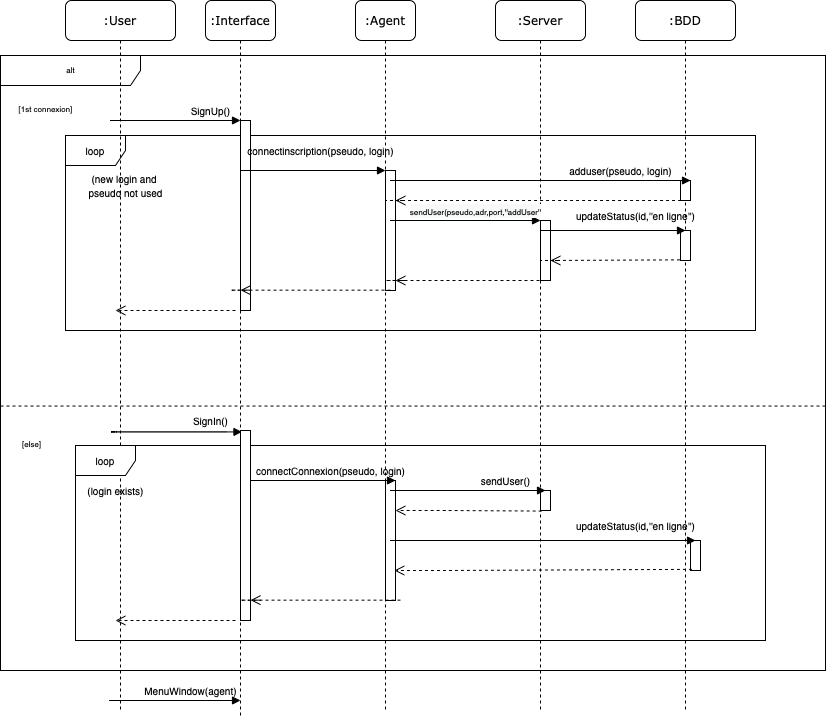

The diagram above was exported from draw.io. Its source (the exported page's mxGraphModel, read from the mxfile embedded in the PNG):
<mxGraphModel dx="1067" dy="569" grid="1" gridSize="10" guides="1" tooltips="1" connect="1" arrows="1" fold="1" page="1" pageScale="1" pageWidth="1100" pageHeight="850" background="none" math="0" shadow="0">
  <root>
    <mxCell id="0" />
    <mxCell id="1" parent="0" />
    <mxCell id="h3_hIYv7bYBdU0ZpUEtn-1" value="alt" style="shape=umlFrame;tabWidth=110;tabHeight=30;tabPosition=left;html=1;boundedLbl=1;labelInHeader=1;width=140;height=30;fontSize=8;" vertex="1" parent="1">
      <mxGeometry x="45" y="135" width="825" height="615" as="geometry" />
    </mxCell>
    <mxCell id="h3_hIYv7bYBdU0ZpUEtn-2" value="[else]" style="line;strokeWidth=1;dashed=1;labelPosition=center;verticalLabelPosition=bottom;align=left;verticalAlign=top;spacingLeft=20;spacingTop=15;fontSize=8;" vertex="1" parent="h3_hIYv7bYBdU0ZpUEtn-1">
      <mxGeometry y="338.25" width="825" height="24.599999999999998" as="geometry" />
    </mxCell>
    <mxCell id="h3_hIYv7bYBdU0ZpUEtn-3" value="&lt;span style=&quot;font-size: 8px ; text-align: left ; background-color: rgb(255 , 255 , 255)&quot;&gt;[1st connexion]&lt;/span&gt;" style="text;html=1;resizable=0;autosize=1;align=center;verticalAlign=middle;points=[];fillColor=none;strokeColor=none;rounded=0;" vertex="1" parent="h3_hIYv7bYBdU0ZpUEtn-1">
      <mxGeometry x="10" y="42.41379310344827" width="70" height="20" as="geometry" />
    </mxCell>
    <mxCell id="h3_hIYv7bYBdU0ZpUEtn-4" value="" style="html=1;verticalAlign=bottom;endArrow=block;labelBackgroundColor=none;fontFamily=Verdana;fontSize=12;edgeStyle=elbowEdgeStyle;elbow=vertical;" edge="1" parent="h3_hIYv7bYBdU0ZpUEtn-1">
      <mxGeometry relative="1" as="geometry">
        <mxPoint x="226.3719512195122" y="376.42241379310343" as="sourcePoint" />
        <mxPoint x="241.46341463414635" y="376.42241379310343" as="targetPoint" />
        <Array as="points">
          <mxPoint x="105.64024390243902" y="376.42241379310343" />
        </Array>
      </mxGeometry>
    </mxCell>
    <mxCell id="h3_hIYv7bYBdU0ZpUEtn-5" value="" style="html=1;verticalAlign=bottom;endArrow=block;labelBackgroundColor=none;fontFamily=Verdana;fontSize=12;edgeStyle=elbowEdgeStyle;elbow=vertical;" edge="1" parent="h3_hIYv7bYBdU0ZpUEtn-1">
      <mxGeometry relative="1" as="geometry">
        <mxPoint x="225" y="65" as="sourcePoint" />
        <mxPoint x="240" y="65" as="targetPoint" />
        <Array as="points">
          <mxPoint x="105" y="65" />
        </Array>
      </mxGeometry>
    </mxCell>
    <mxCell id="h3_hIYv7bYBdU0ZpUEtn-6" value="loop" style="shape=umlFrame;whiteSpace=wrap;html=1;fontSize=10;" vertex="1" parent="1">
      <mxGeometry x="110" y="215" width="690" height="195" as="geometry" />
    </mxCell>
    <mxCell id="h3_hIYv7bYBdU0ZpUEtn-7" value=":Interface" style="shape=umlLifeline;perimeter=lifelinePerimeter;whiteSpace=wrap;html=1;container=1;collapsible=0;recursiveResize=0;outlineConnect=0;rounded=1;shadow=0;comic=0;labelBackgroundColor=none;strokeWidth=1;fontFamily=Verdana;fontSize=12;align=center;" vertex="1" parent="1">
      <mxGeometry x="250" y="80" width="70" height="715" as="geometry" />
    </mxCell>
    <mxCell id="h3_hIYv7bYBdU0ZpUEtn-8" value="" style="html=1;points=[];perimeter=orthogonalPerimeter;rounded=0;shadow=0;comic=0;labelBackgroundColor=none;strokeWidth=1;fontFamily=Verdana;fontSize=12;align=center;" vertex="1" parent="h3_hIYv7bYBdU0ZpUEtn-7">
      <mxGeometry x="35" y="120" width="10" height="190" as="geometry" />
    </mxCell>
    <mxCell id="h3_hIYv7bYBdU0ZpUEtn-9" value="&lt;font size=&quot;1&quot;&gt;SignUp()&lt;/font&gt;" style="text;html=1;resizable=0;autosize=1;align=center;verticalAlign=middle;points=[];fillColor=none;strokeColor=none;rounded=0;" vertex="1" parent="h3_hIYv7bYBdU0ZpUEtn-7">
      <mxGeometry x="-20" y="100" width="50" height="20" as="geometry" />
    </mxCell>
    <mxCell id="h3_hIYv7bYBdU0ZpUEtn-10" value="&lt;font size=&quot;1&quot;&gt;updateStatus(id,''en ligne'')&lt;/font&gt;" style="text;html=1;resizable=0;autosize=1;align=center;verticalAlign=middle;points=[];fillColor=none;strokeColor=none;rounded=0;" vertex="1" parent="h3_hIYv7bYBdU0ZpUEtn-7">
      <mxGeometry x="360" y="205" width="140" height="20" as="geometry" />
    </mxCell>
    <mxCell id="h3_hIYv7bYBdU0ZpUEtn-11" value="" style="html=1;verticalAlign=bottom;endArrow=open;dashed=1;endSize=8;rounded=0;fontSize=10;" edge="1" parent="h3_hIYv7bYBdU0ZpUEtn-7">
      <mxGeometry relative="1" as="geometry">
        <mxPoint x="30" y="310" as="sourcePoint" />
        <mxPoint x="-90" y="309.9999999999999" as="targetPoint" />
        <Array as="points">
          <mxPoint x="-40" y="310" />
          <mxPoint x="-80" y="310" />
        </Array>
      </mxGeometry>
    </mxCell>
    <mxCell id="h3_hIYv7bYBdU0ZpUEtn-12" value=":Agent" style="shape=umlLifeline;perimeter=lifelinePerimeter;whiteSpace=wrap;html=1;container=1;collapsible=0;recursiveResize=0;outlineConnect=0;rounded=1;shadow=0;comic=0;labelBackgroundColor=none;strokeWidth=1;fontFamily=Verdana;fontSize=12;align=center;" vertex="1" parent="1">
      <mxGeometry x="400" y="80" width="60" height="710" as="geometry" />
    </mxCell>
    <mxCell id="h3_hIYv7bYBdU0ZpUEtn-13" value="" style="html=1;points=[];perimeter=orthogonalPerimeter;rounded=0;shadow=0;comic=0;labelBackgroundColor=none;strokeWidth=1;fontFamily=Verdana;fontSize=12;align=center;" vertex="1" parent="h3_hIYv7bYBdU0ZpUEtn-12">
      <mxGeometry x="30" y="170" width="10" height="120" as="geometry" />
    </mxCell>
    <mxCell id="h3_hIYv7bYBdU0ZpUEtn-14" value="&lt;span style=&quot;font-size: x-small&quot;&gt;adduser(pseudo, login)&lt;/span&gt;" style="text;html=1;resizable=0;autosize=1;align=center;verticalAlign=middle;points=[];fillColor=none;strokeColor=none;rounded=0;" vertex="1" parent="h3_hIYv7bYBdU0ZpUEtn-12">
      <mxGeometry x="205" y="160" width="120" height="20" as="geometry" />
    </mxCell>
    <mxCell id="h3_hIYv7bYBdU0ZpUEtn-15" value=":Server" style="shape=umlLifeline;perimeter=lifelinePerimeter;whiteSpace=wrap;html=1;container=1;collapsible=0;recursiveResize=0;outlineConnect=0;rounded=1;shadow=0;comic=0;labelBackgroundColor=none;strokeWidth=1;fontFamily=Verdana;fontSize=12;align=center;" vertex="1" parent="1">
      <mxGeometry x="540" y="80" width="90" height="710" as="geometry" />
    </mxCell>
    <mxCell id="h3_hIYv7bYBdU0ZpUEtn-16" value="" style="html=1;points=[];perimeter=orthogonalPerimeter;rounded=0;shadow=0;comic=0;labelBackgroundColor=none;strokeWidth=1;fontFamily=Verdana;fontSize=12;align=center;" vertex="1" parent="h3_hIYv7bYBdU0ZpUEtn-15">
      <mxGeometry x="45" y="220" width="10" height="60" as="geometry" />
    </mxCell>
    <mxCell id="h3_hIYv7bYBdU0ZpUEtn-17" value="&lt;span style=&quot;color: rgb(0 , 0 , 0) ; font-family: &amp;#34;helvetica&amp;#34; ; font-style: normal ; font-weight: normal ; letter-spacing: normal ; text-align: center ; text-indent: 0px ; text-transform: none ; word-spacing: 0px ; background-color: rgb(248 , 249 , 250) ; text-decoration: none ; display: inline ; float: none&quot;&gt;&lt;font style=&quot;font-size: 8px&quot;&gt;sendUser(pseudo,adr,port,''addUser''&lt;/font&gt;&lt;/span&gt;" style="html=1;verticalAlign=bottom;endArrow=block;labelBackgroundColor=none;fontFamily=Verdana;fontSize=12;edgeStyle=elbowEdgeStyle;elbow=vertical;" edge="1" parent="h3_hIYv7bYBdU0ZpUEtn-15">
      <mxGeometry x="0.5593" relative="1" as="geometry">
        <mxPoint x="30" y="220" as="sourcePoint" />
        <mxPoint x="45" y="220" as="targetPoint" />
        <Array as="points">
          <mxPoint x="-110" y="220" />
        </Array>
        <mxPoint as="offset" />
      </mxGeometry>
    </mxCell>
    <mxCell id="h3_hIYv7bYBdU0ZpUEtn-18" value="" style="html=1;verticalAlign=bottom;endArrow=open;dashed=1;endSize=8;rounded=0;fontSize=10;" edge="1" parent="h3_hIYv7bYBdU0ZpUEtn-15">
      <mxGeometry relative="1" as="geometry">
        <mxPoint x="50" y="280" as="sourcePoint" />
        <mxPoint x="-100" y="280" as="targetPoint" />
        <Array as="points">
          <mxPoint x="-110" y="280" />
          <mxPoint x="-90" y="280" />
        </Array>
      </mxGeometry>
    </mxCell>
    <mxCell id="h3_hIYv7bYBdU0ZpUEtn-19" value="" style="html=1;verticalAlign=bottom;endArrow=open;dashed=1;endSize=8;rounded=0;fontSize=10;exitX=-0.052;exitY=0.979;exitDx=0;exitDy=0;exitPerimeter=0;" edge="1" parent="h3_hIYv7bYBdU0ZpUEtn-15" source="h3_hIYv7bYBdU0ZpUEtn-23">
      <mxGeometry relative="1" as="geometry">
        <mxPoint x="205" y="260" as="sourcePoint" />
        <mxPoint x="55" y="260" as="targetPoint" />
        <Array as="points">
          <mxPoint x="45" y="260" />
          <mxPoint x="65" y="260" />
        </Array>
      </mxGeometry>
    </mxCell>
    <mxCell id="h3_hIYv7bYBdU0ZpUEtn-20" value=":BDD" style="shape=umlLifeline;perimeter=lifelinePerimeter;whiteSpace=wrap;html=1;container=1;collapsible=0;recursiveResize=0;outlineConnect=0;rounded=1;shadow=0;comic=0;labelBackgroundColor=none;strokeWidth=1;fontFamily=Verdana;fontSize=12;align=center;" vertex="1" parent="1">
      <mxGeometry x="680" y="80" width="100" height="710" as="geometry" />
    </mxCell>
    <mxCell id="h3_hIYv7bYBdU0ZpUEtn-21" value="" style="html=1;points=[];perimeter=orthogonalPerimeter;rounded=0;shadow=0;comic=0;labelBackgroundColor=none;strokeWidth=1;fontFamily=Verdana;fontSize=12;align=center;" vertex="1" parent="h3_hIYv7bYBdU0ZpUEtn-20">
      <mxGeometry x="45" y="180" width="10" height="20" as="geometry" />
    </mxCell>
    <mxCell id="h3_hIYv7bYBdU0ZpUEtn-22" value="" style="html=1;verticalAlign=bottom;endArrow=open;dashed=1;endSize=8;rounded=0;fontSize=10;exitX=0.057;exitY=1;exitDx=0;exitDy=0;exitPerimeter=0;" edge="1" parent="h3_hIYv7bYBdU0ZpUEtn-20" source="h3_hIYv7bYBdU0ZpUEtn-21">
      <mxGeometry relative="1" as="geometry">
        <mxPoint x="30" y="200" as="sourcePoint" />
        <mxPoint x="-240" y="200" as="targetPoint" />
        <Array as="points">
          <mxPoint x="-20" y="200" />
          <mxPoint x="-250" y="200" />
          <mxPoint x="-230" y="200" />
        </Array>
      </mxGeometry>
    </mxCell>
    <mxCell id="h3_hIYv7bYBdU0ZpUEtn-23" value="" style="html=1;points=[];perimeter=orthogonalPerimeter;rounded=0;shadow=0;comic=0;labelBackgroundColor=none;strokeWidth=1;fontFamily=Verdana;fontSize=12;align=center;" vertex="1" parent="h3_hIYv7bYBdU0ZpUEtn-20">
      <mxGeometry x="45" y="230" width="10" height="30" as="geometry" />
    </mxCell>
    <mxCell id="h3_hIYv7bYBdU0ZpUEtn-24" value=":User" style="shape=umlLifeline;perimeter=lifelinePerimeter;whiteSpace=wrap;html=1;container=1;collapsible=0;recursiveResize=0;outlineConnect=0;rounded=1;shadow=0;comic=0;labelBackgroundColor=none;strokeWidth=1;fontFamily=Verdana;fontSize=12;align=center;" vertex="1" parent="1">
      <mxGeometry x="110" y="80" width="110" height="710" as="geometry" />
    </mxCell>
    <mxCell id="h3_hIYv7bYBdU0ZpUEtn-25" value="&lt;font size=&quot;1&quot;&gt;(new login and&amp;nbsp;&lt;br&gt;pseudo not used&lt;/font&gt;" style="text;html=1;resizable=0;autosize=1;align=center;verticalAlign=middle;points=[];fillColor=none;strokeColor=none;rounded=0;" vertex="1" parent="h3_hIYv7bYBdU0ZpUEtn-24">
      <mxGeometry x="15" y="170" width="90" height="30" as="geometry" />
    </mxCell>
    <mxCell id="h3_hIYv7bYBdU0ZpUEtn-26" value="&lt;font size=&quot;1&quot;&gt;connectinscription(pseudo, login)&lt;/font&gt;" style="text;html=1;resizable=0;autosize=1;align=center;verticalAlign=middle;points=[];fillColor=none;strokeColor=none;rounded=0;" vertex="1" parent="1">
      <mxGeometry x="280" y="220" width="170" height="20" as="geometry" />
    </mxCell>
    <mxCell id="h3_hIYv7bYBdU0ZpUEtn-27" value="" style="html=1;verticalAlign=bottom;endArrow=block;labelBackgroundColor=none;fontFamily=Verdana;fontSize=12;edgeStyle=elbowEdgeStyle;elbow=vertical;" edge="1" parent="1">
      <mxGeometry relative="1" as="geometry">
        <mxPoint x="730" y="260" as="sourcePoint" />
        <mxPoint x="735" y="260" as="targetPoint" />
        <Array as="points">
          <mxPoint x="430" y="260" />
        </Array>
      </mxGeometry>
    </mxCell>
    <mxCell id="h3_hIYv7bYBdU0ZpUEtn-28" value="" style="html=1;verticalAlign=bottom;endArrow=block;labelBackgroundColor=none;fontFamily=Verdana;fontSize=12;edgeStyle=elbowEdgeStyle;elbow=vertical;" edge="1" parent="1">
      <mxGeometry relative="1" as="geometry">
        <mxPoint x="415" y="250" as="sourcePoint" />
        <mxPoint x="430" y="250" as="targetPoint" />
        <Array as="points">
          <mxPoint x="280" y="250" />
        </Array>
      </mxGeometry>
    </mxCell>
    <mxCell id="h3_hIYv7bYBdU0ZpUEtn-29" value="" style="html=1;verticalAlign=bottom;endArrow=block;labelBackgroundColor=none;fontFamily=Verdana;fontSize=12;edgeStyle=elbowEdgeStyle;elbow=vertical;" edge="1" parent="1">
      <mxGeometry relative="1" as="geometry">
        <mxPoint x="715" y="310" as="sourcePoint" />
        <mxPoint x="730" y="310" as="targetPoint" />
        <Array as="points">
          <mxPoint x="580" y="310" />
        </Array>
      </mxGeometry>
    </mxCell>
    <mxCell id="h3_hIYv7bYBdU0ZpUEtn-30" value="" style="html=1;verticalAlign=bottom;endArrow=open;dashed=1;endSize=8;rounded=0;fontSize=10;" edge="1" parent="1">
      <mxGeometry relative="1" as="geometry">
        <mxPoint x="435" y="369.65999999999985" as="sourcePoint" />
        <mxPoint x="285" y="369.65999999999985" as="targetPoint" />
        <Array as="points">
          <mxPoint x="275" y="369.66" />
          <mxPoint x="295" y="369.66" />
        </Array>
      </mxGeometry>
    </mxCell>
    <mxCell id="h3_hIYv7bYBdU0ZpUEtn-31" value="loop" style="shape=umlFrame;whiteSpace=wrap;html=1;fontSize=10;" vertex="1" parent="1">
      <mxGeometry x="120" y="525" width="690" height="195" as="geometry" />
    </mxCell>
    <mxCell id="h3_hIYv7bYBdU0ZpUEtn-32" value="" style="html=1;points=[];perimeter=orthogonalPerimeter;rounded=0;shadow=0;comic=0;labelBackgroundColor=none;strokeWidth=1;fontFamily=Verdana;fontSize=12;align=center;" vertex="1" parent="1">
      <mxGeometry x="285" y="510" width="10" height="190" as="geometry" />
    </mxCell>
    <mxCell id="h3_hIYv7bYBdU0ZpUEtn-33" value="&lt;font size=&quot;1&quot;&gt;updateStatus(id,''en ligne'')&lt;/font&gt;" style="text;html=1;resizable=0;autosize=1;align=center;verticalAlign=middle;points=[];fillColor=none;strokeColor=none;rounded=0;" vertex="1" parent="1">
      <mxGeometry x="610" y="595" width="140" height="20" as="geometry" />
    </mxCell>
    <mxCell id="h3_hIYv7bYBdU0ZpUEtn-34" value="" style="html=1;verticalAlign=bottom;endArrow=open;dashed=1;endSize=8;rounded=0;fontSize=10;" edge="1" parent="1">
      <mxGeometry relative="1" as="geometry">
        <mxPoint x="280" y="700" as="sourcePoint" />
        <mxPoint x="160" y="699.9999999999998" as="targetPoint" />
        <Array as="points">
          <mxPoint x="210" y="700" />
          <mxPoint x="170" y="700" />
        </Array>
      </mxGeometry>
    </mxCell>
    <mxCell id="h3_hIYv7bYBdU0ZpUEtn-35" value="" style="html=1;points=[];perimeter=orthogonalPerimeter;rounded=0;shadow=0;comic=0;labelBackgroundColor=none;strokeWidth=1;fontFamily=Verdana;fontSize=12;align=center;" vertex="1" parent="1">
      <mxGeometry x="430" y="560" width="10" height="120" as="geometry" />
    </mxCell>
    <mxCell id="h3_hIYv7bYBdU0ZpUEtn-36" value="&lt;span style=&quot;font-size: x-small&quot;&gt;sendUser()&lt;/span&gt;" style="text;html=1;resizable=0;autosize=1;align=center;verticalAlign=middle;points=[];fillColor=none;strokeColor=none;rounded=0;" vertex="1" parent="1">
      <mxGeometry x="515" y="550" width="70" height="20" as="geometry" />
    </mxCell>
    <mxCell id="h3_hIYv7bYBdU0ZpUEtn-37" value="" style="html=1;points=[];perimeter=orthogonalPerimeter;rounded=0;shadow=0;comic=0;labelBackgroundColor=none;strokeWidth=1;fontFamily=Verdana;fontSize=12;align=center;" vertex="1" parent="1">
      <mxGeometry x="585" y="570" width="10" height="20" as="geometry" />
    </mxCell>
    <mxCell id="h3_hIYv7bYBdU0ZpUEtn-38" value="" style="html=1;points=[];perimeter=orthogonalPerimeter;rounded=0;shadow=0;comic=0;labelBackgroundColor=none;strokeWidth=1;fontFamily=Verdana;fontSize=12;align=center;" vertex="1" parent="1">
      <mxGeometry x="735" y="620" width="10" height="30" as="geometry" />
    </mxCell>
    <mxCell id="h3_hIYv7bYBdU0ZpUEtn-39" value="&lt;font size=&quot;1&quot;&gt;(login exists)&lt;/font&gt;" style="text;html=1;resizable=0;autosize=1;align=center;verticalAlign=middle;points=[];fillColor=none;strokeColor=none;rounded=0;" vertex="1" parent="1">
      <mxGeometry x="120" y="560" width="80" height="20" as="geometry" />
    </mxCell>
    <mxCell id="h3_hIYv7bYBdU0ZpUEtn-40" value="&lt;font size=&quot;1&quot;&gt;connectConnexion(pseudo, login)&lt;/font&gt;" style="text;html=1;resizable=0;autosize=1;align=center;verticalAlign=middle;points=[];fillColor=none;strokeColor=none;rounded=0;" vertex="1" parent="1">
      <mxGeometry x="290" y="540" width="170" height="20" as="geometry" />
    </mxCell>
    <mxCell id="h3_hIYv7bYBdU0ZpUEtn-41" value="" style="html=1;verticalAlign=bottom;endArrow=block;labelBackgroundColor=none;fontFamily=Verdana;fontSize=12;edgeStyle=elbowEdgeStyle;elbow=vertical;" edge="1" parent="1">
      <mxGeometry relative="1" as="geometry">
        <mxPoint x="585" y="570" as="sourcePoint" />
        <mxPoint x="590" y="570" as="targetPoint" />
        <Array as="points">
          <mxPoint x="430" y="570" />
        </Array>
      </mxGeometry>
    </mxCell>
    <mxCell id="h3_hIYv7bYBdU0ZpUEtn-42" value="" style="html=1;verticalAlign=bottom;endArrow=block;labelBackgroundColor=none;fontFamily=Verdana;fontSize=12;edgeStyle=elbowEdgeStyle;elbow=vertical;" edge="1" parent="1">
      <mxGeometry relative="1" as="geometry">
        <mxPoint x="425" y="560" as="sourcePoint" />
        <mxPoint x="440" y="560" as="targetPoint" />
        <Array as="points">
          <mxPoint x="290" y="560" />
        </Array>
      </mxGeometry>
    </mxCell>
    <mxCell id="h3_hIYv7bYBdU0ZpUEtn-43" value="" style="html=1;verticalAlign=bottom;endArrow=block;labelBackgroundColor=none;fontFamily=Verdana;fontSize=12;edgeStyle=elbowEdgeStyle;elbow=vertical;" edge="1" parent="1">
      <mxGeometry relative="1" as="geometry">
        <mxPoint x="725" y="620" as="sourcePoint" />
        <mxPoint x="740" y="620" as="targetPoint" />
        <Array as="points">
          <mxPoint x="430" y="620" />
        </Array>
      </mxGeometry>
    </mxCell>
    <mxCell id="h3_hIYv7bYBdU0ZpUEtn-44" value="" style="html=1;verticalAlign=bottom;endArrow=open;dashed=1;endSize=8;rounded=0;fontSize=10;" edge="1" parent="1">
      <mxGeometry relative="1" as="geometry">
        <mxPoint x="445" y="679.6599999999996" as="sourcePoint" />
        <mxPoint x="295" y="679.6599999999996" as="targetPoint" />
        <Array as="points">
          <mxPoint x="285" y="679.66" />
          <mxPoint x="305" y="679.66" />
        </Array>
      </mxGeometry>
    </mxCell>
    <mxCell id="h3_hIYv7bYBdU0ZpUEtn-45" value="&lt;font size=&quot;1&quot;&gt;SignIn()&lt;/font&gt;" style="text;html=1;resizable=0;autosize=1;align=center;verticalAlign=middle;points=[];fillColor=none;strokeColor=none;rounded=0;" vertex="1" parent="1">
      <mxGeometry x="230" y="490" width="50" height="20" as="geometry" />
    </mxCell>
    <mxCell id="h3_hIYv7bYBdU0ZpUEtn-46" value="" style="html=1;verticalAlign=bottom;endArrow=open;dashed=1;endSize=8;rounded=0;fontSize=10;exitX=0.114;exitY=1.029;exitDx=0;exitDy=0;exitPerimeter=0;" edge="1" parent="1" source="h3_hIYv7bYBdU0ZpUEtn-37">
      <mxGeometry relative="1" as="geometry">
        <mxPoint x="560" y="590" as="sourcePoint" />
        <mxPoint x="440" y="589.9999999999998" as="targetPoint" />
        <Array as="points">
          <mxPoint x="490" y="590" />
          <mxPoint x="450" y="590" />
        </Array>
      </mxGeometry>
    </mxCell>
    <mxCell id="h3_hIYv7bYBdU0ZpUEtn-47" value="" style="html=1;verticalAlign=bottom;endArrow=open;dashed=1;endSize=8;rounded=0;fontSize=10;exitX=0.143;exitY=0.962;exitDx=0;exitDy=0;exitPerimeter=0;" edge="1" parent="1" source="h3_hIYv7bYBdU0ZpUEtn-38">
      <mxGeometry relative="1" as="geometry">
        <mxPoint x="584.9999999999999" y="650.5799999999999" as="sourcePoint" />
        <mxPoint x="438.8600000000001" y="649.9999999999998" as="targetPoint" />
        <Array as="points">
          <mxPoint x="488.86" y="650" />
          <mxPoint x="448.86" y="650" />
        </Array>
      </mxGeometry>
    </mxCell>
    <mxCell id="h3_hIYv7bYBdU0ZpUEtn-48" value="" style="html=1;verticalAlign=bottom;endArrow=block;labelBackgroundColor=none;fontFamily=Verdana;fontSize=12;edgeStyle=elbowEdgeStyle;elbow=vertical;" edge="1" parent="1">
      <mxGeometry relative="1" as="geometry">
        <mxPoint x="269.91195121951205" y="780.0024137931034" as="sourcePoint" />
        <mxPoint x="285.00341463414634" y="780.0024137931034" as="targetPoint" />
        <Array as="points">
          <mxPoint x="149.180243902439" y="780.0024137931034" />
        </Array>
      </mxGeometry>
    </mxCell>
    <mxCell id="h3_hIYv7bYBdU0ZpUEtn-49" value="&lt;font size=&quot;1&quot;&gt;MenuWindow(agent)&lt;/font&gt;" style="text;html=1;resizable=0;autosize=1;align=center;verticalAlign=middle;points=[];fillColor=none;strokeColor=none;rounded=0;" vertex="1" parent="1">
      <mxGeometry x="180" y="760" width="110" height="20" as="geometry" />
    </mxCell>
  </root>
</mxGraphModel>